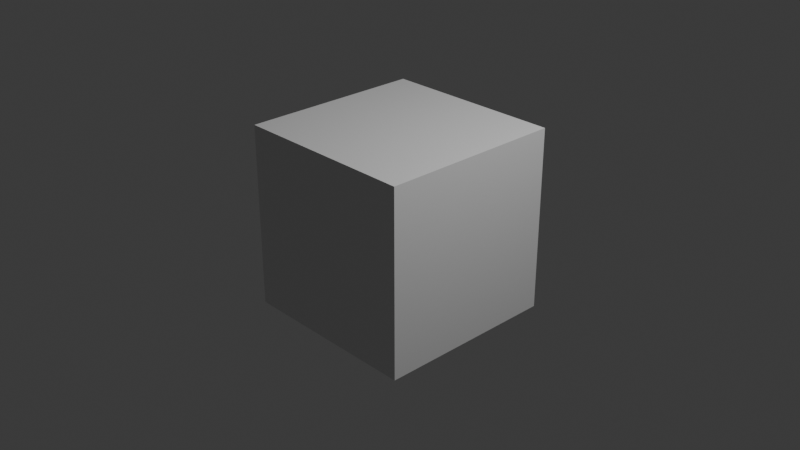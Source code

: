 # Source: model_2026-07-15T14-07-58.blend  (saved by Blender 4.1.24; exported with 4.5.12 LTS)
import bpy
from mathutils import Matrix  # noqa: F401  (used for matrix-valued properties, if any)

bpy.ops.wm.read_factory_settings(use_empty=True)
scene = bpy.context.scene
scene.name = 'Scene'

# ---- collections
col_collection = bpy.data.collections.new('Collection'); scene.collection.children.link(col_collection)

# ---- materials (node trees are filled in below, after node groups)
mat_material = bpy.data.materials.new('Material')
mat_material.alpha_threshold = 0.0
mat_material.use_transparent_shadow = False
mat_material.roughness = 0.5
mat_material.line_color = (0.0, 0.0, 0.0, 1.0)

# ---- material node trees
mat_material.use_nodes = True; mat_material.node_tree.nodes.clear()
_N = mat_material.node_tree.nodes; _L = mat_material.node_tree.links
n0 = _N.new('ShaderNodeOutputMaterial'); n0.name = 'Material Output'; n0.location = (300, 300)
n1 = _N.new('ShaderNodeBsdfPrincipled'); n1.name = 'Principled BSDF'; n1.location = (10, 300)
n1.inputs[3].default_value = 1.45
_L.new(n1.outputs[0], n0.inputs[0])
n0.is_active_output = True

# ---- world
world_world = bpy.data.worlds.new('World'); scene.world = world_world
world_world.use_nodes = True; world_world.node_tree.nodes.clear()
_N = world_world.node_tree.nodes; _L = world_world.node_tree.links
n0 = _N.new('ShaderNodeOutputWorld'); n0.name = 'World Output'; n0.location = (300, 300)
n1 = _N.new('ShaderNodeBackground'); n1.name = 'Background'; n1.location = (10, 300)
n1.inputs[0].default_value = (0.05088, 0.05088, 0.05088, 1.0)
_L.new(n1.outputs[0], n0.inputs[0])
n0.is_active_output = True
world_world.color = (0.05088, 0.05088, 0.05088)
world_world.use_sun_shadow = False
world_world.sun_shadow_jitter_overblur = 0.0

# ---- cameras
cam_camera = bpy.data.cameras.new('Camera')
cam_camera.clip_end = 100.0
cam_camera.ortho_scale = 7.314

# ---- lights
light_light = bpy.data.lights.new('Light', 'POINT')
light_light.transmission_factor = 0.0
light_light.energy = 1000.0
light_light.shadow_soft_size = 0.1
light_light.shadow_maximum_resolution = 0.006
light_light.use_absolute_resolution = True

# ---- meshes
me_cube = bpy.data.meshes.new('Cube')
me_cube.from_pydata([(1.0, 1.0, 1.0), (1.0, 1.0, -1.0), (1.0, -1.0, 1.0), (1.0, -1.0, -1.0), (-1.0, 1.0, 1.0), (-1.0, 1.0, -1.0), (-1.0, -1.0, 1.0), (-1.0, -1.0, -1.0)], [], [(0, 4, 6, 2), (3, 2, 6, 7), (7, 6, 4, 5), (5, 1, 3, 7), (1, 0, 2, 3), (5, 4, 0, 1)])
_uv = me_cube.uv_layers.new(name='UVMap')
_uv.uv.foreach_set('vector', [0.625, 0.5, 0.875, 0.5, 0.875, 0.75, 0.625, 0.75, 0.375, 0.75, 0.625, 0.75, 0.625, 1.0, 0.375, 1.0, 0.375, 0.0, 0.625, 0.0, 0.625, 0.25, 0.375, 0.25, 0.125, 0.5, 0.375, 0.5, 0.375, 0.75, 0.125, 0.75, 0.375, 0.5, 0.625, 0.5, 0.625, 0.75, 0.375, 0.75, 0.375, 0.25, 0.625, 0.25, 0.625, 0.5, 0.375, 0.5])
me_cube.materials.append(mat_material)
me_cube.use_mirror_vertex_groups = False
me_cube.update()

# ---- objects
ob_cube = bpy.data.objects.new('Cube', me_cube)
ob_light = bpy.data.objects.new('Light', light_light)
ob_camera = bpy.data.objects.new('Camera', cam_camera)

# ---- transforms, parenting, visibility, modifiers, constraints
ob_cube.location = (0.0, 0.0, 0.0)
ob_cube.lock_rotations_4d = False
ob_cube.empty_display_type = 'ARROWS'
ob_cube.lineart.crease_threshold = 0.0
ob_light.location = (4.076, 1.005, 5.904)
ob_light.rotation_euler = (0.6503, 0.05522, 1.866)
ob_light.lock_rotations_4d = False
ob_light.empty_display_type = 'ARROWS'
ob_light.color = (0.0, 0.0, 0.0, 0.0)
ob_light.lineart.crease_threshold = 0.0
ob_camera.location = (7.359, -6.926, 4.958)
ob_camera.rotation_euler = (1.109, 0.0, 0.8149)
ob_camera.lock_rotations_4d = False
ob_camera.empty_display_type = 'ARROWS'
ob_camera.color = (0.0, 0.0, 0.0, 0.0)
ob_camera.display_type = 'WIRE'
ob_camera.lineart.crease_threshold = 0.0

# ---- collection membership
col_collection.objects.link(ob_cube)
col_collection.objects.link(ob_light)
col_collection.objects.link(ob_camera)

# ---- scene / render settings (as saved in the file)
scene.camera = ob_camera
scene.frame_start = 1; scene.frame_end = 250; scene.frame_set(1)
scene.render.engine = 'BLENDER_EEVEE_NEXT'
scene.cycles.sampling_pattern = 'TABULATED_SOBOL'
scene.eevee.ray_tracing_options.trace_max_roughness = 0.0
bpy.context.view_layer.update()
